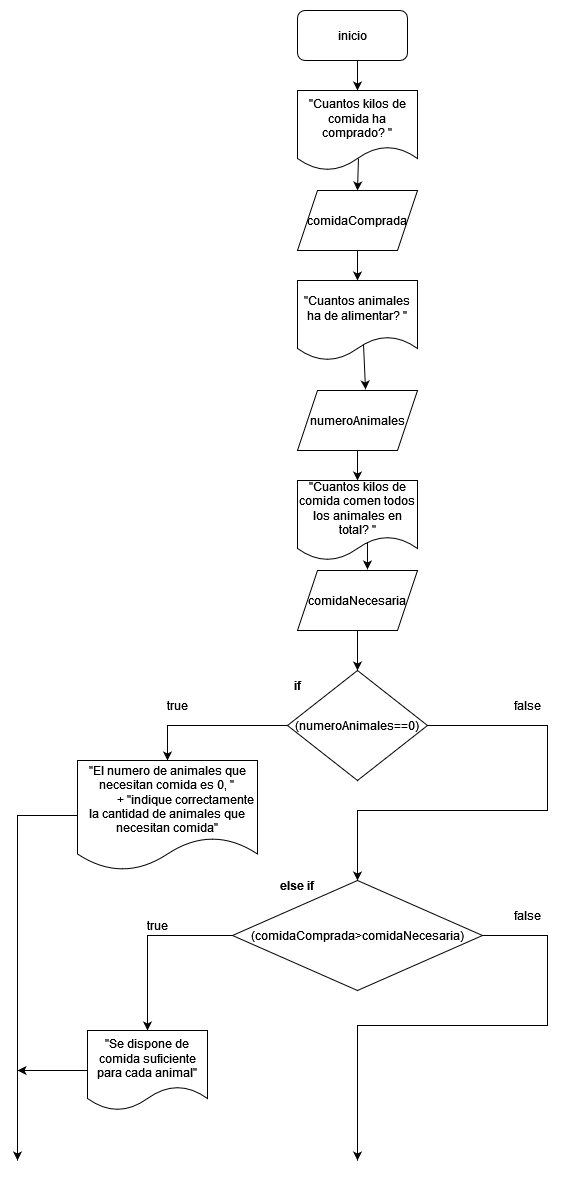

The diagram above was exported from draw.io. Its source (the exported page's mxGraphModel, read from the mxfile embedded in the PNG):
<mxGraphModel dx="1422" dy="752" grid="1" gridSize="10" guides="1" tooltips="1" connect="1" arrows="1" fold="1" page="1" pageScale="1" pageWidth="827" pageHeight="1169" math="0" shadow="0">
  <root>
    <mxCell id="0" />
    <mxCell id="1" parent="0" />
    <mxCell id="1g7xI_8uj8SGHi0BlQ9p-1" value="inicio" style="rounded=1;whiteSpace=wrap;html=1;" vertex="1" parent="1">
      <mxGeometry x="320" y="10" width="110" height="50" as="geometry" />
    </mxCell>
    <mxCell id="1g7xI_8uj8SGHi0BlQ9p-2" value="&quot;Cuantos kilos de comida ha comprado? &quot;" style="shape=document;whiteSpace=wrap;html=1;boundedLbl=1;" vertex="1" parent="1">
      <mxGeometry x="320" y="90" width="120" height="80" as="geometry" />
    </mxCell>
    <mxCell id="1g7xI_8uj8SGHi0BlQ9p-8" style="edgeStyle=orthogonalEdgeStyle;rounded=0;orthogonalLoop=1;jettySize=auto;html=1;exitX=0.5;exitY=1;exitDx=0;exitDy=0;entryX=0.5;entryY=0;entryDx=0;entryDy=0;" edge="1" parent="1" source="1g7xI_8uj8SGHi0BlQ9p-1" target="1g7xI_8uj8SGHi0BlQ9p-2">
      <mxGeometry relative="1" as="geometry" />
    </mxCell>
    <mxCell id="1g7xI_8uj8SGHi0BlQ9p-3" value="comidaComprada" style="shape=parallelogram;perimeter=parallelogramPerimeter;whiteSpace=wrap;html=1;fixedSize=1;" vertex="1" parent="1">
      <mxGeometry x="320" y="190" width="120" height="60" as="geometry" />
    </mxCell>
    <mxCell id="1g7xI_8uj8SGHi0BlQ9p-4" value="&quot;Cuantos animales ha de alimentar? &quot;" style="shape=document;whiteSpace=wrap;html=1;boundedLbl=1;" vertex="1" parent="1">
      <mxGeometry x="320" y="280" width="120" height="80" as="geometry" />
    </mxCell>
    <mxCell id="1g7xI_8uj8SGHi0BlQ9p-5" value="numeroAnimales" style="shape=parallelogram;perimeter=parallelogramPerimeter;whiteSpace=wrap;html=1;fixedSize=1;" vertex="1" parent="1">
      <mxGeometry x="320" y="390" width="120" height="60" as="geometry" />
    </mxCell>
    <mxCell id="1g7xI_8uj8SGHi0BlQ9p-9" style="edgeStyle=orthogonalEdgeStyle;rounded=0;orthogonalLoop=1;jettySize=auto;html=1;exitX=0.5;exitY=1;exitDx=0;exitDy=0;" edge="1" parent="1" source="1g7xI_8uj8SGHi0BlQ9p-3" target="1g7xI_8uj8SGHi0BlQ9p-4">
      <mxGeometry relative="1" as="geometry" />
    </mxCell>
    <mxCell id="1g7xI_8uj8SGHi0BlQ9p-6" value="&quot;Cuantos kilos de comida comen todos los animales en total? &quot;" style="shape=document;whiteSpace=wrap;html=1;boundedLbl=1;" vertex="1" parent="1">
      <mxGeometry x="320" y="480" width="120" height="80" as="geometry" />
    </mxCell>
    <mxCell id="1g7xI_8uj8SGHi0BlQ9p-7" value="comidaNecesaria" style="shape=parallelogram;perimeter=parallelogramPerimeter;whiteSpace=wrap;html=1;fixedSize=1;" vertex="1" parent="1">
      <mxGeometry x="320" y="570" width="120" height="60" as="geometry" />
    </mxCell>
    <mxCell id="1g7xI_8uj8SGHi0BlQ9p-10" style="edgeStyle=orthogonalEdgeStyle;rounded=0;orthogonalLoop=1;jettySize=auto;html=1;exitX=0.5;exitY=1;exitDx=0;exitDy=0;entryX=0.5;entryY=0;entryDx=0;entryDy=0;" edge="1" parent="1" source="1g7xI_8uj8SGHi0BlQ9p-5" target="1g7xI_8uj8SGHi0BlQ9p-6">
      <mxGeometry relative="1" as="geometry" />
    </mxCell>
    <mxCell id="1g7xI_8uj8SGHi0BlQ9p-16" style="edgeStyle=orthogonalEdgeStyle;rounded=0;orthogonalLoop=1;jettySize=auto;html=1;exitX=0.575;exitY=0.788;exitDx=0;exitDy=0;entryX=0.583;entryY=-0.017;entryDx=0;entryDy=0;entryPerimeter=0;exitPerimeter=0;" edge="1" parent="1" source="1g7xI_8uj8SGHi0BlQ9p-6" target="1g7xI_8uj8SGHi0BlQ9p-7">
      <mxGeometry relative="1" as="geometry" />
    </mxCell>
    <mxCell id="1g7xI_8uj8SGHi0BlQ9p-14" value="" style="endArrow=classic;html=1;rounded=0;entryX=0.5;entryY=0;entryDx=0;entryDy=0;exitX=0.508;exitY=0.85;exitDx=0;exitDy=0;exitPerimeter=0;" edge="1" parent="1" source="1g7xI_8uj8SGHi0BlQ9p-2" target="1g7xI_8uj8SGHi0BlQ9p-3">
      <mxGeometry width="50" height="50" relative="1" as="geometry">
        <mxPoint x="240" y="280" as="sourcePoint" />
        <mxPoint x="290" y="230" as="targetPoint" />
      </mxGeometry>
    </mxCell>
    <mxCell id="1g7xI_8uj8SGHi0BlQ9p-15" value="" style="endArrow=classic;html=1;rounded=0;exitX=0.55;exitY=0.8;exitDx=0;exitDy=0;exitPerimeter=0;entryX=0.567;entryY=-0.017;entryDx=0;entryDy=0;entryPerimeter=0;" edge="1" parent="1" source="1g7xI_8uj8SGHi0BlQ9p-4" target="1g7xI_8uj8SGHi0BlQ9p-5">
      <mxGeometry width="50" height="50" relative="1" as="geometry">
        <mxPoint x="390" y="520" as="sourcePoint" />
        <mxPoint x="390" y="450" as="targetPoint" />
        <Array as="points" />
      </mxGeometry>
    </mxCell>
    <mxCell id="1g7xI_8uj8SGHi0BlQ9p-23" style="edgeStyle=orthogonalEdgeStyle;rounded=0;orthogonalLoop=1;jettySize=auto;html=1;exitX=1;exitY=0.5;exitDx=0;exitDy=0;entryX=0.5;entryY=0;entryDx=0;entryDy=0;" edge="1" parent="1" source="1g7xI_8uj8SGHi0BlQ9p-19" target="1g7xI_8uj8SGHi0BlQ9p-25">
      <mxGeometry relative="1" as="geometry">
        <mxPoint x="380" y="880" as="targetPoint" />
        <Array as="points">
          <mxPoint x="570" y="725" />
          <mxPoint x="570" y="810" />
          <mxPoint x="380" y="810" />
        </Array>
      </mxGeometry>
    </mxCell>
    <mxCell id="1g7xI_8uj8SGHi0BlQ9p-24" style="edgeStyle=orthogonalEdgeStyle;rounded=0;orthogonalLoop=1;jettySize=auto;html=1;exitX=0;exitY=0.5;exitDx=0;exitDy=0;entryX=0.5;entryY=0;entryDx=0;entryDy=0;" edge="1" parent="1" source="1g7xI_8uj8SGHi0BlQ9p-19" target="1g7xI_8uj8SGHi0BlQ9p-22">
      <mxGeometry relative="1" as="geometry" />
    </mxCell>
    <mxCell id="1g7xI_8uj8SGHi0BlQ9p-19" value="(numeroAnimales==0)" style="rhombus;whiteSpace=wrap;html=1;" vertex="1" parent="1">
      <mxGeometry x="310" y="670" width="140" height="110" as="geometry" />
    </mxCell>
    <mxCell id="1g7xI_8uj8SGHi0BlQ9p-20" style="edgeStyle=orthogonalEdgeStyle;rounded=0;orthogonalLoop=1;jettySize=auto;html=1;exitX=0.5;exitY=1;exitDx=0;exitDy=0;" edge="1" parent="1" source="1g7xI_8uj8SGHi0BlQ9p-7" target="1g7xI_8uj8SGHi0BlQ9p-19">
      <mxGeometry relative="1" as="geometry" />
    </mxCell>
    <mxCell id="0dWrUYCqHB1Y47sv8yJy-1" style="edgeStyle=orthogonalEdgeStyle;rounded=0;orthogonalLoop=1;jettySize=auto;html=1;exitX=0;exitY=0.5;exitDx=0;exitDy=0;" edge="1" parent="1" source="1g7xI_8uj8SGHi0BlQ9p-22">
      <mxGeometry relative="1" as="geometry">
        <mxPoint x="40" y="1160" as="targetPoint" />
      </mxGeometry>
    </mxCell>
    <mxCell id="1g7xI_8uj8SGHi0BlQ9p-22" value="&quot;El numero de animales que necesitan comida es 0, &quot;&lt;br&gt;&amp;nbsp;&amp;nbsp; &amp;nbsp;&amp;nbsp;&amp;nbsp;&amp;nbsp; &amp;nbsp;&amp;nbsp;&amp;nbsp; + &quot;indique correctamente la cantidad de animales que necesitan comida&quot;" style="shape=document;whiteSpace=wrap;html=1;boundedLbl=1;" vertex="1" parent="1">
      <mxGeometry x="100" y="760" width="180" height="110" as="geometry" />
    </mxCell>
    <mxCell id="1g7xI_8uj8SGHi0BlQ9p-26" style="edgeStyle=orthogonalEdgeStyle;rounded=0;orthogonalLoop=1;jettySize=auto;html=1;exitX=0;exitY=0.5;exitDx=0;exitDy=0;" edge="1" parent="1" source="1g7xI_8uj8SGHi0BlQ9p-25" target="1g7xI_8uj8SGHi0BlQ9p-35">
      <mxGeometry relative="1" as="geometry">
        <mxPoint x="160" y="1020" as="targetPoint" />
      </mxGeometry>
    </mxCell>
    <mxCell id="1g7xI_8uj8SGHi0BlQ9p-27" style="edgeStyle=orthogonalEdgeStyle;rounded=0;orthogonalLoop=1;jettySize=auto;html=1;exitX=1;exitY=0.5;exitDx=0;exitDy=0;" edge="1" parent="1" source="1g7xI_8uj8SGHi0BlQ9p-25">
      <mxGeometry relative="1" as="geometry">
        <mxPoint x="380" y="1160" as="targetPoint" />
        <Array as="points">
          <mxPoint x="570" y="935" />
          <mxPoint x="570" y="1025" />
          <mxPoint x="380" y="1025" />
        </Array>
      </mxGeometry>
    </mxCell>
    <mxCell id="1g7xI_8uj8SGHi0BlQ9p-25" value="(comidaComprada&amp;gt;comidaNecesaria)" style="rhombus;whiteSpace=wrap;html=1;" vertex="1" parent="1">
      <mxGeometry x="255" y="880" width="250" height="110" as="geometry" />
    </mxCell>
    <mxCell id="1g7xI_8uj8SGHi0BlQ9p-29" value="if" style="text;html=1;strokeColor=none;fillColor=none;align=center;verticalAlign=middle;whiteSpace=wrap;rounded=0;fontStyle=1" vertex="1" parent="1">
      <mxGeometry x="290" y="670" width="60" height="30" as="geometry" />
    </mxCell>
    <mxCell id="1g7xI_8uj8SGHi0BlQ9p-30" value="false" style="text;html=1;strokeColor=none;fillColor=none;align=center;verticalAlign=middle;whiteSpace=wrap;rounded=0;" vertex="1" parent="1">
      <mxGeometry x="520" y="690" width="60" height="30" as="geometry" />
    </mxCell>
    <mxCell id="1g7xI_8uj8SGHi0BlQ9p-31" value="true" style="text;html=1;strokeColor=none;fillColor=none;align=center;verticalAlign=middle;whiteSpace=wrap;rounded=0;" vertex="1" parent="1">
      <mxGeometry x="170" y="690" width="60" height="30" as="geometry" />
    </mxCell>
    <mxCell id="1g7xI_8uj8SGHi0BlQ9p-32" value="false" style="text;html=1;strokeColor=none;fillColor=none;align=center;verticalAlign=middle;whiteSpace=wrap;rounded=0;" vertex="1" parent="1">
      <mxGeometry x="520" y="900" width="60" height="30" as="geometry" />
    </mxCell>
    <mxCell id="1g7xI_8uj8SGHi0BlQ9p-33" value="else if" style="text;html=1;strokeColor=none;fillColor=none;align=center;verticalAlign=middle;whiteSpace=wrap;rounded=0;fontStyle=1" vertex="1" parent="1">
      <mxGeometry x="290" y="870" width="60" height="30" as="geometry" />
    </mxCell>
    <mxCell id="1g7xI_8uj8SGHi0BlQ9p-34" value="true" style="text;html=1;strokeColor=none;fillColor=none;align=center;verticalAlign=middle;whiteSpace=wrap;rounded=0;" vertex="1" parent="1">
      <mxGeometry x="150" y="910" width="60" height="30" as="geometry" />
    </mxCell>
    <mxCell id="0dWrUYCqHB1Y47sv8yJy-2" style="edgeStyle=orthogonalEdgeStyle;rounded=0;orthogonalLoop=1;jettySize=auto;html=1;exitX=0;exitY=0.5;exitDx=0;exitDy=0;" edge="1" parent="1" source="1g7xI_8uj8SGHi0BlQ9p-35">
      <mxGeometry relative="1" as="geometry">
        <mxPoint x="40" y="1070" as="targetPoint" />
      </mxGeometry>
    </mxCell>
    <mxCell id="1g7xI_8uj8SGHi0BlQ9p-35" value="&quot;Se dispone de comida suficiente para cada animal&quot;" style="shape=document;whiteSpace=wrap;html=1;boundedLbl=1;" vertex="1" parent="1">
      <mxGeometry x="110" y="1030" width="120" height="80" as="geometry" />
    </mxCell>
  </root>
</mxGraphModel>